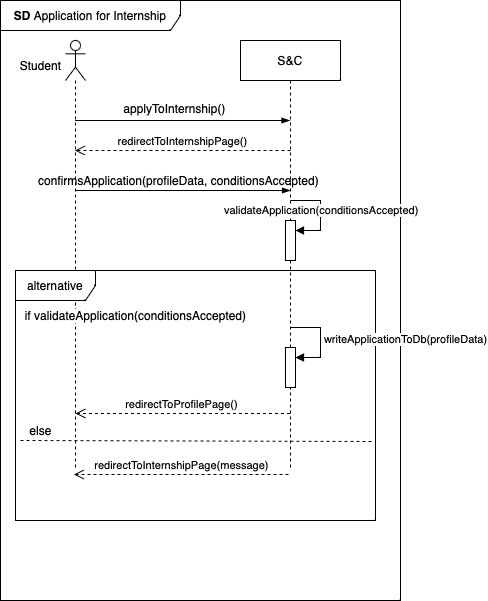

The diagram above was exported from draw.io. Its source (the exported page's mxGraphModel, read from the mxfile embedded in the PNG):
<mxGraphModel dx="477" dy="322" grid="1" gridSize="10" guides="1" tooltips="1" connect="1" arrows="1" fold="1" page="1" pageScale="1" pageWidth="850" pageHeight="1100" math="0" shadow="0">
  <root>
    <mxCell id="0" />
    <mxCell id="1" parent="0" />
    <mxCell id="CObYJEAy56xA2G8EUnc1-1" value="S&amp;amp;C" style="shape=umlLifeline;perimeter=lifelinePerimeter;whiteSpace=wrap;html=1;container=1;dropTarget=0;collapsible=0;recursiveResize=0;outlineConnect=0;portConstraint=eastwest;newEdgeStyle={&quot;edgeStyle&quot;:&quot;elbowEdgeStyle&quot;,&quot;elbow&quot;:&quot;vertical&quot;,&quot;curved&quot;:0,&quot;rounded&quot;:0};" parent="1" vertex="1">
      <mxGeometry x="320" y="40" width="100" height="430" as="geometry" />
    </mxCell>
    <mxCell id="CObYJEAy56xA2G8EUnc1-6" value="" style="shape=umlLifeline;perimeter=lifelinePerimeter;whiteSpace=wrap;html=1;container=1;dropTarget=0;collapsible=0;recursiveResize=0;outlineConnect=0;portConstraint=eastwest;newEdgeStyle={&quot;curved&quot;:0,&quot;rounded&quot;:0};participant=umlActor;" parent="1" vertex="1">
      <mxGeometry x="145" y="40" width="20" height="430" as="geometry" />
    </mxCell>
    <mxCell id="CObYJEAy56xA2G8EUnc1-7" value="Student" style="text;html=1;align=center;verticalAlign=middle;resizable=0;points=[];autosize=1;strokeColor=none;fillColor=none;" parent="1" vertex="1">
      <mxGeometry x="90" y="50" width="60" height="30" as="geometry" />
    </mxCell>
    <mxCell id="CObYJEAy56xA2G8EUnc1-8" value="" style="edgeStyle=elbowEdgeStyle;fontSize=12;html=1;endArrow=blockThin;endFill=1;rounded=0;" parent="1" source="CObYJEAy56xA2G8EUnc1-6" target="CObYJEAy56xA2G8EUnc1-1" edge="1">
      <mxGeometry width="160" relative="1" as="geometry">
        <mxPoint x="190" y="120" as="sourcePoint" />
        <mxPoint x="369.5" y="180" as="targetPoint" />
        <Array as="points">
          <mxPoint x="270" y="120" />
        </Array>
      </mxGeometry>
    </mxCell>
    <mxCell id="CObYJEAy56xA2G8EUnc1-9" value="applyToInternship()" style="text;html=1;align=center;verticalAlign=middle;resizable=0;points=[];autosize=1;strokeColor=none;fillColor=none;" parent="1" vertex="1">
      <mxGeometry x="189" y="93" width="130" height="30" as="geometry" />
    </mxCell>
    <mxCell id="CObYJEAy56xA2G8EUnc1-14" value="alternative" style="shape=umlFrame;whiteSpace=wrap;html=1;pointerEvents=0;width=80;height=30;" parent="1" vertex="1">
      <mxGeometry x="95" y="270" width="360" height="250" as="geometry" />
    </mxCell>
    <mxCell id="CObYJEAy56xA2G8EUnc1-15" value="&lt;b&gt;SD&lt;/b&gt;&amp;nbsp;Application for Internship" style="shape=umlFrame;whiteSpace=wrap;html=1;pointerEvents=0;width=180;height=30;" parent="1" vertex="1">
      <mxGeometry x="80" width="400" height="600" as="geometry" />
    </mxCell>
    <mxCell id="CObYJEAy56xA2G8EUnc1-17" value="" style="endArrow=none;dashed=1;html=1;rounded=0;exitX=0.014;exitY=0.49;exitDx=0;exitDy=0;exitPerimeter=0;entryX=0.994;entryY=0.495;entryDx=0;entryDy=0;entryPerimeter=0;" parent="1" edge="1">
      <mxGeometry width="50" height="50" relative="1" as="geometry">
        <mxPoint x="99.99999999999996" y="440" as="sourcePoint" />
        <mxPoint x="452.7999999999999" y="441" as="targetPoint" />
      </mxGeometry>
    </mxCell>
    <mxCell id="CObYJEAy56xA2G8EUnc1-19" value="else" style="text;html=1;align=center;verticalAlign=middle;resizable=0;points=[];autosize=1;strokeColor=none;fillColor=none;" parent="1" vertex="1">
      <mxGeometry x="95" y="415" width="50" height="30" as="geometry" />
    </mxCell>
    <mxCell id="CObYJEAy56xA2G8EUnc1-20" value="if validateApplication(conditionsAccepted)" style="text;html=1;align=center;verticalAlign=middle;resizable=0;points=[];autosize=1;strokeColor=none;fillColor=none;labelBackgroundColor=default;" parent="1" vertex="1">
      <mxGeometry x="95" y="300" width="240" height="30" as="geometry" />
    </mxCell>
    <mxCell id="CObYJEAy56xA2G8EUnc1-24" value="redirectToInternshipPage(message)" style="html=1;verticalAlign=bottom;endArrow=open;dashed=1;endSize=8;curved=0;rounded=0;" parent="1" edge="1">
      <mxGeometry x="-0.0028" relative="1" as="geometry">
        <mxPoint x="367.9999999999999" y="474" as="sourcePoint" />
        <mxPoint x="153.44444444444446" y="474" as="targetPoint" />
        <mxPoint as="offset" />
      </mxGeometry>
    </mxCell>
    <mxCell id="HJIBpvxVfIBrpGYPyr1l-3" value="redirectToInternshipPage()" style="html=1;verticalAlign=bottom;endArrow=open;dashed=1;endSize=8;curved=0;rounded=0;" edge="1" parent="1" target="CObYJEAy56xA2G8EUnc1-6">
      <mxGeometry relative="1" as="geometry">
        <mxPoint x="370" y="150" as="sourcePoint" />
        <mxPoint x="190.42857142857144" y="150" as="targetPoint" />
        <Array as="points">
          <mxPoint x="280.5" y="150" />
        </Array>
      </mxGeometry>
    </mxCell>
    <mxCell id="HJIBpvxVfIBrpGYPyr1l-5" value="confirmsApplication(profileData, conditionsAccepted)" style="text;html=1;align=center;verticalAlign=middle;resizable=0;points=[];autosize=1;strokeColor=none;fillColor=none;" vertex="1" parent="1">
      <mxGeometry x="108" y="165" width="300" height="30" as="geometry" />
    </mxCell>
    <mxCell id="HJIBpvxVfIBrpGYPyr1l-6" value="redirectToProfilePage()" style="html=1;verticalAlign=bottom;endArrow=open;dashed=1;endSize=8;curved=0;rounded=0;" edge="1" parent="1">
      <mxGeometry x="0.0207" relative="1" as="geometry">
        <mxPoint x="369.5" y="413" as="sourcePoint" />
        <mxPoint x="155" y="413" as="targetPoint" />
        <Array as="points">
          <mxPoint x="296.5" y="413" />
          <mxPoint x="160" y="413" />
        </Array>
        <mxPoint as="offset" />
      </mxGeometry>
    </mxCell>
    <mxCell id="HJIBpvxVfIBrpGYPyr1l-8" value="" style="edgeStyle=elbowEdgeStyle;fontSize=12;html=1;endArrow=blockThin;endFill=1;rounded=0;" edge="1" parent="1">
      <mxGeometry width="160" relative="1" as="geometry">
        <mxPoint x="155" y="190" as="sourcePoint" />
        <mxPoint x="370" y="190" as="targetPoint" />
        <Array as="points">
          <mxPoint x="270" y="190" />
        </Array>
      </mxGeometry>
    </mxCell>
    <mxCell id="HJIBpvxVfIBrpGYPyr1l-12" value="" style="html=1;points=[[0,0,0,0,5],[0,1,0,0,-5],[1,0,0,0,5],[1,1,0,0,-5]];perimeter=orthogonalPerimeter;outlineConnect=0;targetShapes=umlLifeline;portConstraint=eastwest;newEdgeStyle={&quot;curved&quot;:0,&quot;rounded&quot;:0};" vertex="1" parent="1">
      <mxGeometry x="365" y="220" width="10" height="40" as="geometry" />
    </mxCell>
    <mxCell id="HJIBpvxVfIBrpGYPyr1l-13" value="validateApplication(conditionsAccepted)" style="html=1;align=left;spacingLeft=2;endArrow=block;rounded=0;edgeStyle=orthogonalEdgeStyle;curved=0;rounded=0;" edge="1" target="HJIBpvxVfIBrpGYPyr1l-12" parent="1">
      <mxGeometry x="-1" y="-71" relative="1" as="geometry">
        <mxPoint x="370" y="200" as="sourcePoint" />
        <Array as="points">
          <mxPoint x="400" y="230" />
        </Array>
        <mxPoint x="-70" y="-61" as="offset" />
      </mxGeometry>
    </mxCell>
    <mxCell id="HJIBpvxVfIBrpGYPyr1l-16" value="" style="html=1;points=[[0,0,0,0,5],[0,1,0,0,-5],[1,0,0,0,5],[1,1,0,0,-5]];perimeter=orthogonalPerimeter;outlineConnect=0;targetShapes=umlLifeline;portConstraint=eastwest;newEdgeStyle={&quot;curved&quot;:0,&quot;rounded&quot;:0};" vertex="1" parent="1">
      <mxGeometry x="365" y="347" width="10" height="40" as="geometry" />
    </mxCell>
    <mxCell id="HJIBpvxVfIBrpGYPyr1l-17" value="writeApplicationToDb(profileData)" style="html=1;align=left;spacingLeft=2;endArrow=block;rounded=0;edgeStyle=orthogonalEdgeStyle;curved=0;rounded=0;" edge="1" target="HJIBpvxVfIBrpGYPyr1l-16" parent="1">
      <mxGeometry x="-0.0046" relative="1" as="geometry">
        <mxPoint x="370" y="327" as="sourcePoint" />
        <Array as="points">
          <mxPoint x="400" y="357" />
        </Array>
        <mxPoint as="offset" />
      </mxGeometry>
    </mxCell>
  </root>
</mxGraphModel>